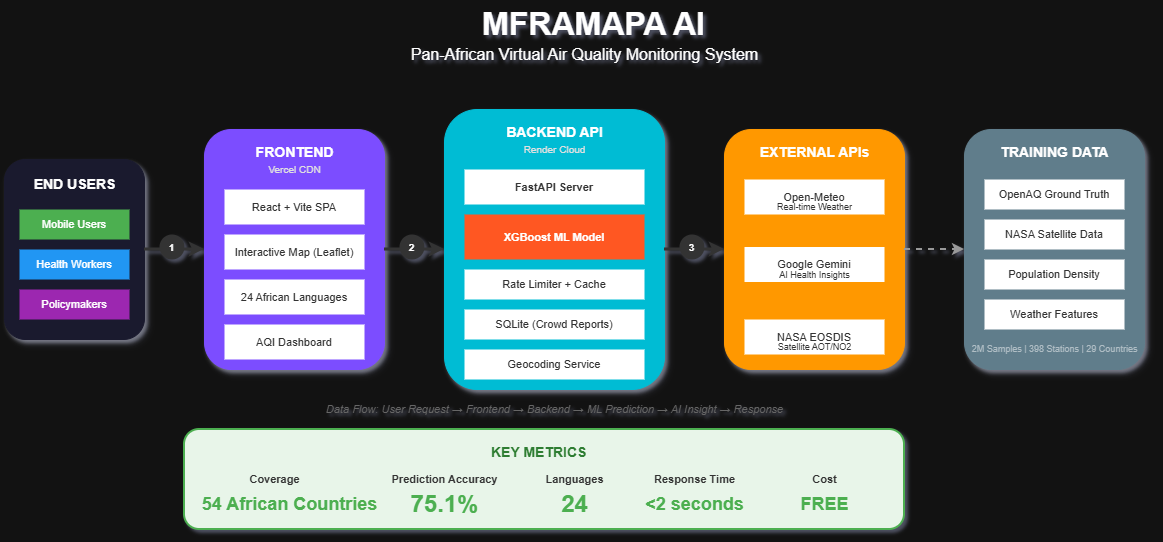

The diagram above was exported from draw.io. Its source (the exported page's mxGraphModel, read from the mxfile embedded in the PNG):
<mxGraphModel dx="1303" dy="903" grid="1" gridSize="10" guides="1" tooltips="1" connect="1" arrows="1" fold="1" page="1" pageScale="1" pageWidth="1400" pageHeight="900" math="0" shadow="1">
  <root>
    <mxCell id="0" />
    <mxCell id="1" parent="0" />
    <mxCell id="title" parent="1" style="text;html=1;align=center;verticalAlign=middle;fontSize=32;fontStyle=1;" value="MFRAMAPA AI" vertex="1">
      <mxGeometry height="50" width="400" x="429" y="20" as="geometry" />
    </mxCell>
    <mxCell id="subtitle" parent="1" style="text;html=1;align=center;verticalAlign=middle;fontSize=16;" value="Pan-African Virtual Air Quality Monitoring System" vertex="1">
      <mxGeometry height="30" width="500" x="370" y="60" as="geometry" />
    </mxCell>
    <mxCell id="userbox" parent="1" style="rounded=1;whiteSpace=wrap;html=1;fillColor=#1a1a2e;strokeColor=#1a1a2e;shadow=1;" value="" vertex="1">
      <mxGeometry height="180" width="140" x="40" y="180" as="geometry" />
    </mxCell>
    <mxCell id="usericon" parent="1" style="text;html=1;align=center;verticalAlign=middle;fontSize=14;fontStyle=1;fontColor=#ffffff;" value="END USERS" vertex="1">
      <mxGeometry height="30" width="120" x="50" y="190" as="geometry" />
    </mxCell>
    <mxCell id="user1" parent="1" style="rounded=0;whiteSpace=wrap;html=1;fillColor=#4CAF50;strokeColor=none;fontColor=#ffffff;fontSize=11;" value="Mobile Users" vertex="1">
      <mxGeometry height="30" width="110" x="55" y="230" as="geometry" />
    </mxCell>
    <mxCell id="user2" parent="1" style="rounded=0;whiteSpace=wrap;html=1;fillColor=#2196F3;strokeColor=none;fontColor=#ffffff;fontSize=11;" value="Health Workers" vertex="1">
      <mxGeometry height="30" width="110" x="55" y="270" as="geometry" />
    </mxCell>
    <mxCell id="user3" parent="1" style="rounded=0;whiteSpace=wrap;html=1;fillColor=#9C27B0;strokeColor=none;fontColor=#ffffff;fontSize=11;" value="Policymakers" vertex="1">
      <mxGeometry height="30" width="110" x="55" y="310" as="geometry" />
    </mxCell>
    <mxCell id="frontendbox" parent="1" style="rounded=1;whiteSpace=wrap;html=1;fillColor=#7C4DFF;strokeColor=#7C4DFF;shadow=1;" value="" vertex="1">
      <mxGeometry height="240" width="180" x="240" y="150" as="geometry" />
    </mxCell>
    <mxCell id="frontendtitle" parent="1" style="text;html=1;align=center;verticalAlign=middle;fontSize=14;fontStyle=1;fontColor=#ffffff;" value="FRONTEND" vertex="1">
      <mxGeometry height="25" width="100" x="280" y="160" as="geometry" />
    </mxCell>
    <mxCell id="vercel" parent="1" style="text;html=1;align=center;verticalAlign=middle;fontSize=10;fontColor=#E0E0E0;" value="Vercel CDN" vertex="1">
      <mxGeometry height="20" width="80" x="290" y="180" as="geometry" />
    </mxCell>
    <mxCell id="fe1" parent="1" style="rounded=0;whiteSpace=wrap;html=1;fillColor=#ffffff;strokeColor=none;fontSize=11;fontColor=#333333;" value="React + Vite SPA" vertex="1">
      <mxGeometry height="35" width="140" x="260" y="210" as="geometry" />
    </mxCell>
    <mxCell id="fe2" parent="1" style="rounded=0;whiteSpace=wrap;html=1;fillColor=#ffffff;strokeColor=none;fontSize=11;fontColor=#333333;" value="Interactive Map (Leaflet)" vertex="1">
      <mxGeometry height="35" width="140" x="260" y="255" as="geometry" />
    </mxCell>
    <mxCell id="fe3" parent="1" style="rounded=0;whiteSpace=wrap;html=1;fillColor=#ffffff;strokeColor=none;fontSize=11;fontColor=#333333;" value="24 African Languages" vertex="1">
      <mxGeometry height="35" width="140" x="260" y="300" as="geometry" />
    </mxCell>
    <mxCell id="fe4" parent="1" style="rounded=0;whiteSpace=wrap;html=1;fillColor=#ffffff;strokeColor=none;fontSize=11;fontColor=#333333;" value="AQI Dashboard" vertex="1">
      <mxGeometry height="35" width="140" x="260" y="345" as="geometry" />
    </mxCell>
    <mxCell id="backendbox" parent="1" style="rounded=1;whiteSpace=wrap;html=1;fillColor=#00BCD4;strokeColor=#00BCD4;shadow=1;" value="" vertex="1">
      <mxGeometry height="280" width="220" x="480" y="130" as="geometry" />
    </mxCell>
    <mxCell id="backendtitle" parent="1" style="text;html=1;align=center;verticalAlign=middle;fontSize=14;fontStyle=1;fontColor=#ffffff;" value="BACKEND API" vertex="1">
      <mxGeometry height="25" width="100" x="540" y="140" as="geometry" />
    </mxCell>
    <mxCell id="render" parent="1" style="text;html=1;align=center;verticalAlign=middle;fontSize=10;fontColor=#E0E0E0;" value="Render Cloud" vertex="1">
      <mxGeometry height="20" width="90" x="545" y="160" as="geometry" />
    </mxCell>
    <mxCell id="be1" parent="1" style="rounded=0;whiteSpace=wrap;html=1;fillColor=#ffffff;strokeColor=none;fontSize=11;fontColor=#333333;fontStyle=1" value="FastAPI Server" vertex="1">
      <mxGeometry height="35" width="180" x="500" y="190" as="geometry" />
    </mxCell>
    <mxCell id="be2" parent="1" style="rounded=0;whiteSpace=wrap;html=1;fillColor=#FF5722;strokeColor=none;fontSize=11;fontColor=#ffffff;fontStyle=1" value="XGBoost ML Model" vertex="1">
      <mxGeometry height="45" width="180" x="500" y="235" as="geometry" />
    </mxCell>
    <mxCell id="be3" parent="1" style="rounded=0;whiteSpace=wrap;html=1;fillColor=#ffffff;strokeColor=none;fontSize=11;fontColor=#333333;" value="Rate Limiter + Cache" vertex="1">
      <mxGeometry height="30" width="180" x="500" y="290" as="geometry" />
    </mxCell>
    <mxCell id="be4" parent="1" style="rounded=0;whiteSpace=wrap;html=1;fillColor=#ffffff;strokeColor=none;fontSize=11;fontColor=#333333;" value="SQLite (Crowd Reports)" vertex="1">
      <mxGeometry height="30" width="180" x="500" y="330" as="geometry" />
    </mxCell>
    <mxCell id="be5" parent="1" style="rounded=0;whiteSpace=wrap;html=1;fillColor=#ffffff;strokeColor=none;fontSize=11;fontColor=#333333;" value="Geocoding Service" vertex="1">
      <mxGeometry height="30" width="180" x="500" y="370" as="geometry" />
    </mxCell>
    <mxCell id="apibox" parent="1" style="rounded=1;whiteSpace=wrap;html=1;fillColor=#FF9800;strokeColor=#FF9800;shadow=1;" value="" vertex="1">
      <mxGeometry height="240" width="180" x="760" y="150" as="geometry" />
    </mxCell>
    <mxCell id="apititle" parent="1" style="text;html=1;align=center;verticalAlign=middle;fontSize=14;fontStyle=1;fontColor=#ffffff;" value="EXTERNAL APIs" vertex="1">
      <mxGeometry height="25" width="110" x="795" y="160" as="geometry" />
    </mxCell>
    <mxCell id="api1" parent="1" style="rounded=0;whiteSpace=wrap;html=1;fillColor=#ffffff;strokeColor=none;fontSize=11;fontColor=#333333;" value="Open-Meteo" vertex="1">
      <mxGeometry height="35" width="140" x="780" y="200" as="geometry" />
    </mxCell>
    <mxCell id="api1sub" parent="1" style="text;html=1;align=center;verticalAlign=middle;fontSize=9;fontColor=#333333;" value="Real-time Weather" vertex="1">
      <mxGeometry height="15" width="120" x="790" y="220" as="geometry" />
    </mxCell>
    <mxCell id="api2" parent="1" style="rounded=0;whiteSpace=wrap;html=1;fillColor=#ffffff;strokeColor=none;fontSize=11;fontColor=#333333;" value="Google Gemini" vertex="1">
      <mxGeometry height="35" width="140" x="780" y="267.5" as="geometry" />
    </mxCell>
    <mxCell id="api2sub" parent="1" style="text;html=1;align=center;verticalAlign=middle;fontSize=9;fontColor=#333333;" value="AI Health Insights" vertex="1">
      <mxGeometry height="15" width="120" x="790" y="288" as="geometry" />
    </mxCell>
    <mxCell id="api3" parent="1" style="rounded=0;whiteSpace=wrap;html=1;fillColor=#ffffff;strokeColor=none;fontSize=11;fontColor=#333333;" value="NASA EOSDIS" vertex="1">
      <mxGeometry height="35" width="140" x="780" y="340" as="geometry" />
    </mxCell>
    <mxCell id="api3sub" parent="1" style="text;html=1;align=center;verticalAlign=middle;fontSize=9;fontColor=#333333;" value="Satellite AOT/NO2" vertex="1">
      <mxGeometry height="15" width="120" x="790" y="360" as="geometry" />
    </mxCell>
    <mxCell id="databox" parent="1" style="rounded=1;whiteSpace=wrap;html=1;fillColor=#607D8B;strokeColor=#607D8B;shadow=1;" value="" vertex="1">
      <mxGeometry height="240" width="180" x="1000" y="150" as="geometry" />
    </mxCell>
    <mxCell id="datatitle" parent="1" style="text;html=1;align=center;verticalAlign=middle;fontSize=14;fontStyle=1;fontColor=#ffffff;" value="TRAINING DATA" vertex="1">
      <mxGeometry height="25" width="120" x="1030" y="160" as="geometry" />
    </mxCell>
    <mxCell id="data1" parent="1" style="rounded=0;whiteSpace=wrap;html=1;fillColor=#ffffff;strokeColor=none;fontSize=11;fontColor=#333333;" value="OpenAQ Ground Truth" vertex="1">
      <mxGeometry height="30" width="140" x="1020" y="200" as="geometry" />
    </mxCell>
    <mxCell id="data2" parent="1" style="rounded=0;whiteSpace=wrap;html=1;fillColor=#ffffff;strokeColor=none;fontSize=11;fontColor=#333333;" value="NASA Satellite Data" vertex="1">
      <mxGeometry height="30" width="140" x="1020" y="240" as="geometry" />
    </mxCell>
    <mxCell id="data3" parent="1" style="rounded=0;whiteSpace=wrap;html=1;fillColor=#ffffff;strokeColor=none;fontSize=11;fontColor=#333333;" value="Population Density" vertex="1">
      <mxGeometry height="30" width="140" x="1020" y="280" as="geometry" />
    </mxCell>
    <mxCell id="data4" parent="1" style="rounded=0;whiteSpace=wrap;html=1;fillColor=#ffffff;strokeColor=none;fontSize=11;fontColor=#333333;" value="Weather Features" vertex="1">
      <mxGeometry height="30" width="140" x="1020" y="320" as="geometry" />
    </mxCell>
    <mxCell id="datastat" parent="1" style="text;html=1;align=center;verticalAlign=middle;fontSize=9;fontColor=#B0BEC5;" value="2M Samples | 398 Stations | 29 Countries" vertex="1">
      <mxGeometry height="20" width="160" x="1010" y="360" as="geometry" />
    </mxCell>
    <mxCell id="arrow1" edge="1" parent="1" style="endArrow=classic;html=1;strokeWidth=3;strokeColor=#333333;" value="">
      <mxGeometry relative="1" as="geometry">
        <mxPoint x="180" y="270" as="sourcePoint" />
        <mxPoint x="240" y="270" as="targetPoint" />
      </mxGeometry>
    </mxCell>
    <mxCell id="arrow2" edge="1" parent="1" style="endArrow=classic;html=1;strokeWidth=3;strokeColor=#333333;" value="">
      <mxGeometry relative="1" as="geometry">
        <mxPoint x="420" y="270" as="sourcePoint" />
        <mxPoint x="480" y="270" as="targetPoint" />
      </mxGeometry>
    </mxCell>
    <mxCell id="arrow3" edge="1" parent="1" style="endArrow=classic;html=1;strokeWidth=3;strokeColor=#333333;" value="">
      <mxGeometry relative="1" as="geometry">
        <mxPoint x="700" y="270" as="sourcePoint" />
        <mxPoint x="760" y="270" as="targetPoint" />
      </mxGeometry>
    </mxCell>
    <mxCell id="arrow4" edge="1" parent="1" style="endArrow=classic;html=1;strokeWidth=2;strokeColor=#999999;dashed=1;" value="">
      <mxGeometry relative="1" as="geometry">
        <mxPoint x="940" y="270" as="sourcePoint" />
        <mxPoint x="1000" y="270" as="targetPoint" />
      </mxGeometry>
    </mxCell>
    <mxCell id="flow1" parent="1" style="ellipse;whiteSpace=wrap;html=1;fillColor=#333333;strokeColor=none;fontColor=#ffffff;fontSize=10;fontStyle=1" value="1" vertex="1">
      <mxGeometry height="25" width="25" x="195" y="255" as="geometry" />
    </mxCell>
    <mxCell id="flow2" parent="1" style="ellipse;whiteSpace=wrap;html=1;fillColor=#333333;strokeColor=none;fontColor=#ffffff;fontSize=10;fontStyle=1" value="2" vertex="1">
      <mxGeometry height="25" width="25" x="435" y="255" as="geometry" />
    </mxCell>
    <mxCell id="flow3" parent="1" style="ellipse;whiteSpace=wrap;html=1;fillColor=#333333;strokeColor=none;fontColor=#ffffff;fontSize=10;fontStyle=1" value="3" vertex="1">
      <mxGeometry height="25" width="25" x="715" y="255" as="geometry" />
    </mxCell>
    <mxCell id="metricsbox" parent="1" style="rounded=1;whiteSpace=wrap;html=1;fillColor=#E8F5E9;strokeColor=#4CAF50;strokeWidth=2;" value="" vertex="1">
      <mxGeometry height="100" width="720" x="220" y="450" as="geometry" />
    </mxCell>
    <mxCell id="metricstitle" parent="1" style="text;html=1;align=left;verticalAlign=middle;fontSize=14;fontStyle=1;fontColor=#2E7D32;" value="KEY METRICS" vertex="1">
      <mxGeometry height="25" width="120" x="525" y="460" as="geometry" />
    </mxCell>
    <mxCell id="m1" parent="1" style="text;html=1;align=center;verticalAlign=middle;fontSize=11;fontColor=#333333;fontStyle=1" value="Coverage" vertex="1">
      <mxGeometry height="20" width="80" x="270" y="490" as="geometry" />
    </mxCell>
    <mxCell id="m1v" parent="1" style="text;html=1;align=center;verticalAlign=middle;fontSize=18;fontColor=#4CAF50;fontStyle=1" value="54 African Countries" vertex="1">
      <mxGeometry height="30" width="150" x="250" y="510" as="geometry" />
    </mxCell>
    <mxCell id="m2" parent="1" style="text;html=1;align=center;verticalAlign=middle;fontSize=11;fontColor=#333333;fontStyle=1" value="Prediction Accuracy" vertex="1">
      <mxGeometry height="20" width="120" x="420" y="490" as="geometry" />
    </mxCell>
    <mxCell id="m2v" parent="1" style="text;html=1;align=center;verticalAlign=middle;fontSize=24;fontColor=#4CAF50;fontStyle=1" value="75.1%" vertex="1">
      <mxGeometry height="40" width="90" x="435" y="505" as="geometry" />
    </mxCell>
    <mxCell id="m3" parent="1" style="text;html=1;align=center;verticalAlign=middle;fontSize=11;fontColor=#333333;fontStyle=1" value="Languages" vertex="1">
      <mxGeometry height="20" width="80" x="570" y="490" as="geometry" />
    </mxCell>
    <mxCell id="m3v" parent="1" style="text;html=1;align=center;verticalAlign=middle;fontSize=24;fontColor=#4CAF50;fontStyle=1" value="24" vertex="1">
      <mxGeometry height="40" width="60" x="580" y="505" as="geometry" />
    </mxCell>
    <mxCell id="m4" parent="1" style="text;html=1;align=center;verticalAlign=middle;fontSize=11;fontColor=#333333;fontStyle=1" value="Response Time" vertex="1">
      <mxGeometry height="20" width="100" x="680" y="490" as="geometry" />
    </mxCell>
    <mxCell id="m4v" parent="1" style="text;html=1;align=center;verticalAlign=middle;fontSize=18;fontColor=#4CAF50;fontStyle=1" value="&lt;2 seconds" vertex="1">
      <mxGeometry height="30" width="100" x="680" y="510" as="geometry" />
    </mxCell>
    <mxCell id="m5" parent="1" style="text;html=1;align=center;verticalAlign=middle;fontSize=11;fontColor=#333333;fontStyle=1" value="Cost" vertex="1">
      <mxGeometry height="20" width="80" x="820" y="490" as="geometry" />
    </mxCell>
    <mxCell id="m5v" parent="1" style="text;html=1;align=center;verticalAlign=middle;fontSize=18;fontColor=#4CAF50;fontStyle=1" value="FREE" vertex="1">
      <mxGeometry height="30" width="80" x="820" y="510" as="geometry" />
    </mxCell>
    <mxCell id="flowlabel" parent="1" style="text;html=1;align=center;verticalAlign=middle;fontSize=11;fontColor=#666666;fontStyle=2" value="Data Flow: User Request → Frontend → Backend → ML Prediction → AI Insight → Response" vertex="1">
      <mxGeometry height="20" width="480" x="350" y="420" as="geometry" />
    </mxCell>
  </root>
</mxGraphModel>